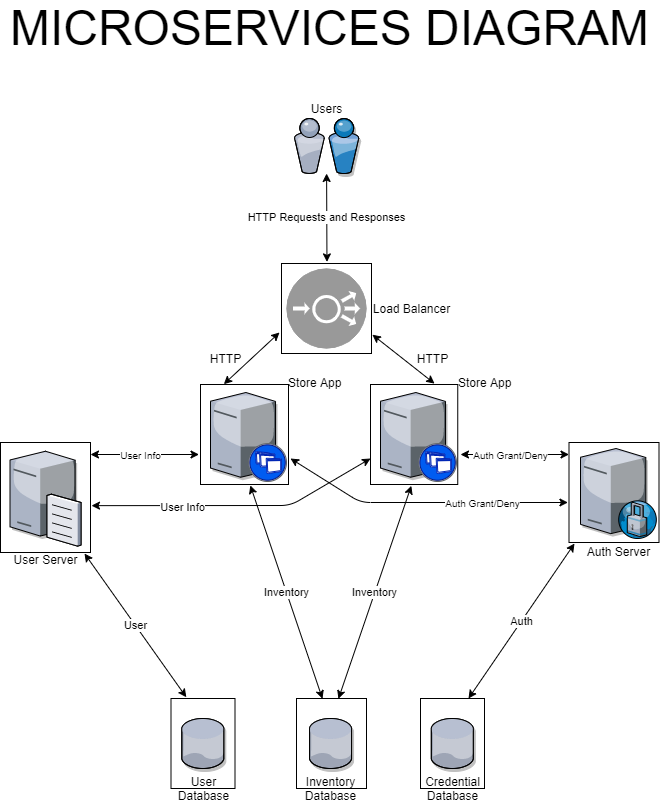

The diagram above was exported from draw.io. Its source (the exported page's mxGraphModel, read from the mxfile embedded in the PNG):
<mxGraphModel dx="1422" dy="715" grid="1" gridSize="10" guides="1" tooltips="1" connect="1" arrows="1" fold="1" page="1" pageScale="1" pageWidth="850" pageHeight="1100" background="#ffffff" math="0" shadow="0">
  <root>
    <mxCell id="0" />
    <mxCell id="1" parent="0" />
    <mxCell id="qooCzj0sSRNJPpl9ZEZt-1" value="Users" style="verticalLabelPosition=top;aspect=fixed;html=1;verticalAlign=bottom;strokeColor=none;align=center;outlineConnect=0;shape=mxgraph.citrix.users;shadow=1;labelPosition=center;container=0;" parent="1" vertex="1">
      <mxGeometry x="389.75" y="215" width="64.5" height="55" as="geometry" />
    </mxCell>
    <mxCell id="qooCzj0sSRNJPpl9ZEZt-26" value="Inventory" style="edgeStyle=none;rounded=0;orthogonalLoop=1;jettySize=auto;html=1;startArrow=classic;startFill=1;exitX=0.599;exitY=0.003;exitDx=0;exitDy=0;exitPerimeter=0;entryX=0.468;entryY=1.013;entryDx=0;entryDy=0;entryPerimeter=0;" parent="1" source="c9HI6jCDJS2cEahaJ4h5-25" target="c9HI6jCDJS2cEahaJ4h5-30" edge="1">
      <mxGeometry x="96" y="215" as="geometry">
        <mxPoint x="506" y="585" as="targetPoint" />
        <mxPoint x="426" y="815" as="sourcePoint" />
      </mxGeometry>
    </mxCell>
    <mxCell id="qooCzj0sSRNJPpl9ZEZt-4" value="Inventory&lt;br&gt;Database" style="verticalLabelPosition=bottom;aspect=fixed;html=1;verticalAlign=top;strokeColor=none;align=center;outlineConnect=0;shape=mxgraph.citrix.database;shadow=1;container=0;" parent="1" vertex="1">
      <mxGeometry x="405" y="815" width="42.5" height="50" as="geometry" />
    </mxCell>
    <mxCell id="qooCzj0sSRNJPpl9ZEZt-29" value="Auth" style="edgeStyle=none;rounded=0;orthogonalLoop=1;jettySize=auto;html=1;startArrow=classic;startFill=1;entryX=0.75;entryY=0;entryDx=0;entryDy=0;" parent="1" target="c9HI6jCDJS2cEahaJ4h5-26" edge="1">
      <mxGeometry x="96" y="215" as="geometry">
        <mxPoint x="670" y="640" as="sourcePoint" />
        <mxPoint x="548" y="795" as="targetPoint" />
      </mxGeometry>
    </mxCell>
    <mxCell id="qooCzj0sSRNJPpl9ZEZt-14" value="Auth Server" style="verticalLabelPosition=bottom;aspect=fixed;html=1;verticalAlign=top;strokeColor=none;align=center;outlineConnect=0;shape=mxgraph.citrix.proxy_server;fillColor=#ffffff;shadow=1;container=0;" parent="1" vertex="1">
      <mxGeometry x="676" y="545" width="76.5" height="90" as="geometry" />
    </mxCell>
    <mxCell id="qooCzj0sSRNJPpl9ZEZt-28" value="User" style="edgeStyle=none;rounded=0;orthogonalLoop=1;jettySize=auto;html=1;startArrow=classic;startFill=1;entryX=0.239;entryY=-0.014;entryDx=0;entryDy=0;entryPerimeter=0;" parent="1" target="c9HI6jCDJS2cEahaJ4h5-32" edge="1">
      <mxGeometry x="96" y="215" as="geometry">
        <mxPoint x="180" y="650" as="sourcePoint" />
        <mxPoint x="322" y="815" as="targetPoint" />
      </mxGeometry>
    </mxCell>
    <mxCell id="qooCzj0sSRNJPpl9ZEZt-16" value="User Server" style="verticalLabelPosition=bottom;aspect=fixed;html=1;verticalAlign=top;strokeColor=none;align=center;outlineConnect=0;shape=mxgraph.citrix.file_server;fillColor=#ffffff;shadow=1;container=0;" parent="1" vertex="1">
      <mxGeometry x="105.5" y="545.5" width="71" height="97" as="geometry" />
    </mxCell>
    <mxCell id="qooCzj0sSRNJPpl9ZEZt-18" value="Store App" style="verticalLabelPosition=top;aspect=fixed;html=1;verticalAlign=bottom;strokeColor=none;align=left;outlineConnect=0;shape=mxgraph.citrix.xenapp_server;fillColor=#ffffff;shadow=1;labelPosition=right;container=0;" parent="1" vertex="1">
      <mxGeometry x="306" y="489" width="76" height="89" as="geometry" />
    </mxCell>
    <mxCell id="c9HI6jCDJS2cEahaJ4h5-1" value="Store App" style="verticalLabelPosition=top;aspect=fixed;html=1;verticalAlign=bottom;strokeColor=none;align=left;outlineConnect=0;shape=mxgraph.citrix.xenapp_server;fillColor=#ffffff;shadow=1;labelPosition=right;container=0;" parent="1" vertex="1">
      <mxGeometry x="476" y="489" width="76" height="89" as="geometry" />
    </mxCell>
    <mxCell id="c9HI6jCDJS2cEahaJ4h5-2" value="User&lt;br&gt;Database" style="verticalLabelPosition=bottom;aspect=fixed;html=1;verticalAlign=top;strokeColor=none;align=center;outlineConnect=0;shape=mxgraph.citrix.database;shadow=1;container=0;" parent="1" vertex="1">
      <mxGeometry x="277.25" y="815" width="42.5" height="50" as="geometry" />
    </mxCell>
    <mxCell id="c9HI6jCDJS2cEahaJ4h5-3" value="Credential&lt;br&gt;Database" style="verticalLabelPosition=bottom;aspect=fixed;html=1;verticalAlign=top;strokeColor=none;align=center;outlineConnect=0;shape=mxgraph.citrix.database;shadow=1;container=0;" parent="1" vertex="1">
      <mxGeometry x="526.75" y="815" width="42.5" height="50" as="geometry" />
    </mxCell>
    <mxCell id="c9HI6jCDJS2cEahaJ4h5-5" value="" style="fillColor=#999999;verticalLabelPosition=bottom;html=1;strokeColor=#ffffff;verticalAlign=top;align=center;points=[[0.145,0.145,0],[0.5,0,0],[0.855,0.145,0],[1,0.5,0],[0.855,0.855,0],[0.5,1,0],[0.145,0.855,0],[0,0.5,0]];pointerEvents=1;shape=mxgraph.cisco_safe.compositeIcon;bgIcon=ellipse;resIcon=mxgraph.cisco_safe.capability.load_balancer;container=0;" parent="1" vertex="1">
      <mxGeometry x="382" y="365" width="80" height="80" as="geometry" />
    </mxCell>
    <mxCell id="qooCzj0sSRNJPpl9ZEZt-43" value="HTTP Requests and Responses" style="edgeStyle=none;rounded=0;orthogonalLoop=1;jettySize=auto;html=1;startArrow=classic;startFill=1;entryX=0.505;entryY=-0.018;entryDx=0;entryDy=0;entryPerimeter=0;" parent="1" source="qooCzj0sSRNJPpl9ZEZt-1" target="c9HI6jCDJS2cEahaJ4h5-20" edge="1">
      <mxGeometry x="96" y="215" as="geometry">
        <mxPoint x="391" y="310" as="targetPoint" />
      </mxGeometry>
    </mxCell>
    <mxCell id="c9HI6jCDJS2cEahaJ4h5-6" value="Load Balancer" style="text;html=1;resizable=0;autosize=1;align=center;verticalAlign=middle;points=[];fillColor=none;strokeColor=none;rounded=0;container=0;" parent="1" vertex="1">
      <mxGeometry x="462" y="395" width="90" height="20" as="geometry" />
    </mxCell>
    <mxCell id="c9HI6jCDJS2cEahaJ4h5-7" value="" style="endArrow=classic;startArrow=classic;html=1;exitX=0.265;exitY=-0.003;exitDx=0;exitDy=0;exitPerimeter=0;" parent="1" source="c9HI6jCDJS2cEahaJ4h5-21" edge="1">
      <mxGeometry x="96" y="215" width="50" height="50" as="geometry">
        <mxPoint x="320" y="479" as="sourcePoint" />
        <mxPoint x="375" y="429" as="targetPoint" />
      </mxGeometry>
    </mxCell>
    <mxCell id="c9HI6jCDJS2cEahaJ4h5-8" value="" style="endArrow=classic;startArrow=classic;html=1;entryX=1.01;entryY=0.791;entryDx=0;entryDy=0;entryPerimeter=0;exitX=0.734;exitY=-0.009;exitDx=0;exitDy=0;exitPerimeter=0;" parent="1" source="c9HI6jCDJS2cEahaJ4h5-30" target="c9HI6jCDJS2cEahaJ4h5-20" edge="1">
      <mxGeometry x="96" y="215" width="50" height="50" as="geometry">
        <mxPoint x="505" y="485" as="sourcePoint" />
        <mxPoint x="466" y="440" as="targetPoint" />
      </mxGeometry>
    </mxCell>
    <mxCell id="c9HI6jCDJS2cEahaJ4h5-9" value="HTTP" style="text;html=1;resizable=0;autosize=1;align=center;verticalAlign=middle;points=[];fillColor=none;strokeColor=none;rounded=0;container=0;" parent="1" vertex="1">
      <mxGeometry x="296" y="445" width="50" height="20" as="geometry" />
    </mxCell>
    <mxCell id="c9HI6jCDJS2cEahaJ4h5-10" value="HTTP" style="text;html=1;resizable=0;autosize=1;align=center;verticalAlign=middle;points=[];fillColor=none;strokeColor=none;rounded=0;container=0;" parent="1" vertex="1">
      <mxGeometry x="503.25" y="445" width="50" height="20" as="geometry" />
    </mxCell>
    <mxCell id="c9HI6jCDJS2cEahaJ4h5-20" value="" style="rounded=0;whiteSpace=wrap;html=1;fillColor=none;container=0;" parent="1" vertex="1">
      <mxGeometry x="377" y="360" width="90" height="90" as="geometry" />
    </mxCell>
    <mxCell id="c9HI6jCDJS2cEahaJ4h5-21" value="" style="rounded=0;whiteSpace=wrap;html=1;fillColor=none;container=0;" parent="1" vertex="1">
      <mxGeometry x="296" y="481" width="88" height="100" as="geometry" />
    </mxCell>
    <mxCell id="c9HI6jCDJS2cEahaJ4h5-23" value="" style="rounded=0;whiteSpace=wrap;html=1;fillColor=none;container=0;" parent="1" vertex="1">
      <mxGeometry x="664.5" y="539" width="90" height="100" as="geometry" />
    </mxCell>
    <mxCell id="c9HI6jCDJS2cEahaJ4h5-24" value="" style="rounded=0;whiteSpace=wrap;html=1;fillColor=none;container=0;" parent="1" vertex="1">
      <mxGeometry x="96" y="539" width="90" height="110" as="geometry" />
    </mxCell>
    <mxCell id="c9HI6jCDJS2cEahaJ4h5-25" value="" style="rounded=0;whiteSpace=wrap;html=1;fillColor=none;container=0;" parent="1" vertex="1">
      <mxGeometry x="392" y="795" width="70" height="90" as="geometry" />
    </mxCell>
    <mxCell id="c9HI6jCDJS2cEahaJ4h5-26" value="" style="rounded=0;whiteSpace=wrap;html=1;fillColor=none;container=0;" parent="1" vertex="1">
      <mxGeometry x="516" y="795" width="64" height="90" as="geometry" />
    </mxCell>
    <mxCell id="c9HI6jCDJS2cEahaJ4h5-30" value="" style="rounded=0;whiteSpace=wrap;html=1;fillColor=none;container=0;" parent="1" vertex="1">
      <mxGeometry x="466" y="481" width="87.25" height="100" as="geometry" />
    </mxCell>
    <mxCell id="c9HI6jCDJS2cEahaJ4h5-32" value="" style="rounded=0;whiteSpace=wrap;html=1;fillColor=none;container=0;" parent="1" vertex="1">
      <mxGeometry x="266.5" y="795" width="64" height="90" as="geometry" />
    </mxCell>
    <mxCell id="c9HI6jCDJS2cEahaJ4h5-33" value="Inventory" style="edgeStyle=none;rounded=0;orthogonalLoop=1;jettySize=auto;html=1;startArrow=classic;startFill=1;exitX=0.371;exitY=0.003;exitDx=0;exitDy=0;exitPerimeter=0;entryX=0.566;entryY=1.009;entryDx=0;entryDy=0;entryPerimeter=0;" parent="1" source="c9HI6jCDJS2cEahaJ4h5-25" target="c9HI6jCDJS2cEahaJ4h5-21" edge="1">
      <mxGeometry x="96" y="215" as="geometry">
        <mxPoint x="346" y="585" as="targetPoint" />
        <mxPoint x="426" y="795" as="sourcePoint" />
      </mxGeometry>
    </mxCell>
    <mxCell id="c9HI6jCDJS2cEahaJ4h5-34" value="" style="endArrow=classic;startArrow=classic;html=1;" parent="1" edge="1">
      <mxGeometry x="96" y="215" width="50" height="50" as="geometry">
        <mxPoint x="556" y="551" as="sourcePoint" />
        <mxPoint x="664.5" y="551" as="targetPoint" />
        <Array as="points" />
      </mxGeometry>
    </mxCell>
    <mxCell id="c9HI6jCDJS2cEahaJ4h5-35" value="&lt;font style=&quot;font-size: 10px&quot;&gt;Auth Grant/Deny&lt;/font&gt;" style="edgeLabel;html=1;align=center;verticalAlign=middle;resizable=0;points=[];container=0;" parent="c9HI6jCDJS2cEahaJ4h5-34" vertex="1" connectable="0">
      <mxGeometry x="-0.2548" y="3" relative="1" as="geometry">
        <mxPoint x="9" y="3" as="offset" />
      </mxGeometry>
    </mxCell>
    <mxCell id="c9HI6jCDJS2cEahaJ4h5-37" value="" style="endArrow=classic;startArrow=classic;html=1;entryX=-0.012;entryY=0.6;entryDx=0;entryDy=0;entryPerimeter=0;" parent="1" target="c9HI6jCDJS2cEahaJ4h5-23" edge="1">
      <mxGeometry x="96" y="215" width="50" height="50" as="geometry">
        <mxPoint x="386" y="555" as="sourcePoint" />
        <mxPoint x="660.5" y="599.21" as="targetPoint" />
        <Array as="points">
          <mxPoint x="456" y="599" />
        </Array>
      </mxGeometry>
    </mxCell>
    <mxCell id="c9HI6jCDJS2cEahaJ4h5-38" value="&lt;font style=&quot;font-size: 10px&quot;&gt;Auth Grant/Deny&lt;/font&gt;" style="edgeLabel;html=1;align=center;verticalAlign=middle;resizable=0;points=[];container=0;" parent="c9HI6jCDJS2cEahaJ4h5-37" vertex="1" connectable="0">
      <mxGeometry x="-0.2548" y="3" relative="1" as="geometry">
        <mxPoint x="96" y="3" as="offset" />
      </mxGeometry>
    </mxCell>
    <mxCell id="c9HI6jCDJS2cEahaJ4h5-43" value="" style="endArrow=classic;startArrow=classic;html=1;" parent="1" edge="1">
      <mxGeometry x="96" y="215" width="50" height="50" as="geometry">
        <mxPoint x="186" y="551" as="sourcePoint" />
        <mxPoint x="294.5" y="551" as="targetPoint" />
        <Array as="points" />
      </mxGeometry>
    </mxCell>
    <mxCell id="c9HI6jCDJS2cEahaJ4h5-44" value="&lt;font style=&quot;font-size: 10px&quot;&gt;User Info&lt;/font&gt;" style="edgeLabel;html=1;align=center;verticalAlign=middle;resizable=0;points=[];container=0;" parent="c9HI6jCDJS2cEahaJ4h5-43" vertex="1" connectable="0">
      <mxGeometry x="-0.2548" y="3" relative="1" as="geometry">
        <mxPoint x="9" y="3" as="offset" />
      </mxGeometry>
    </mxCell>
    <mxCell id="c9HI6jCDJS2cEahaJ4h5-45" value="" style="endArrow=classic;startArrow=classic;html=1;entryX=1.011;entryY=0.574;entryDx=0;entryDy=0;entryPerimeter=0;" parent="1" target="c9HI6jCDJS2cEahaJ4h5-24" edge="1">
      <mxGeometry x="96" y="215" width="50" height="50" as="geometry">
        <mxPoint x="466" y="555" as="sourcePoint" />
        <mxPoint x="500.5" y="649" as="targetPoint" />
        <Array as="points">
          <mxPoint x="386" y="602" />
        </Array>
      </mxGeometry>
    </mxCell>
    <mxCell id="c9HI6jCDJS2cEahaJ4h5-47" value="User Info" style="edgeLabel;html=1;align=center;verticalAlign=middle;resizable=0;points=[];container=0;" parent="c9HI6jCDJS2cEahaJ4h5-45" vertex="1" connectable="0">
      <mxGeometry x="0.3791" y="1" relative="1" as="geometry">
        <mxPoint as="offset" />
      </mxGeometry>
    </mxCell>
    <mxCell id="c9HI6jCDJS2cEahaJ4h5-49" value="&lt;font style=&quot;font-size: 48px&quot;&gt;MICROSERVICES DIAGRAM&lt;/font&gt;" style="text;html=1;resizable=0;autosize=1;align=center;verticalAlign=middle;points=[];fillColor=none;strokeColor=none;rounded=0;" parent="1" vertex="1">
      <mxGeometry x="100" y="110" width="650" height="30" as="geometry" />
    </mxCell>
  </root>
</mxGraphModel>